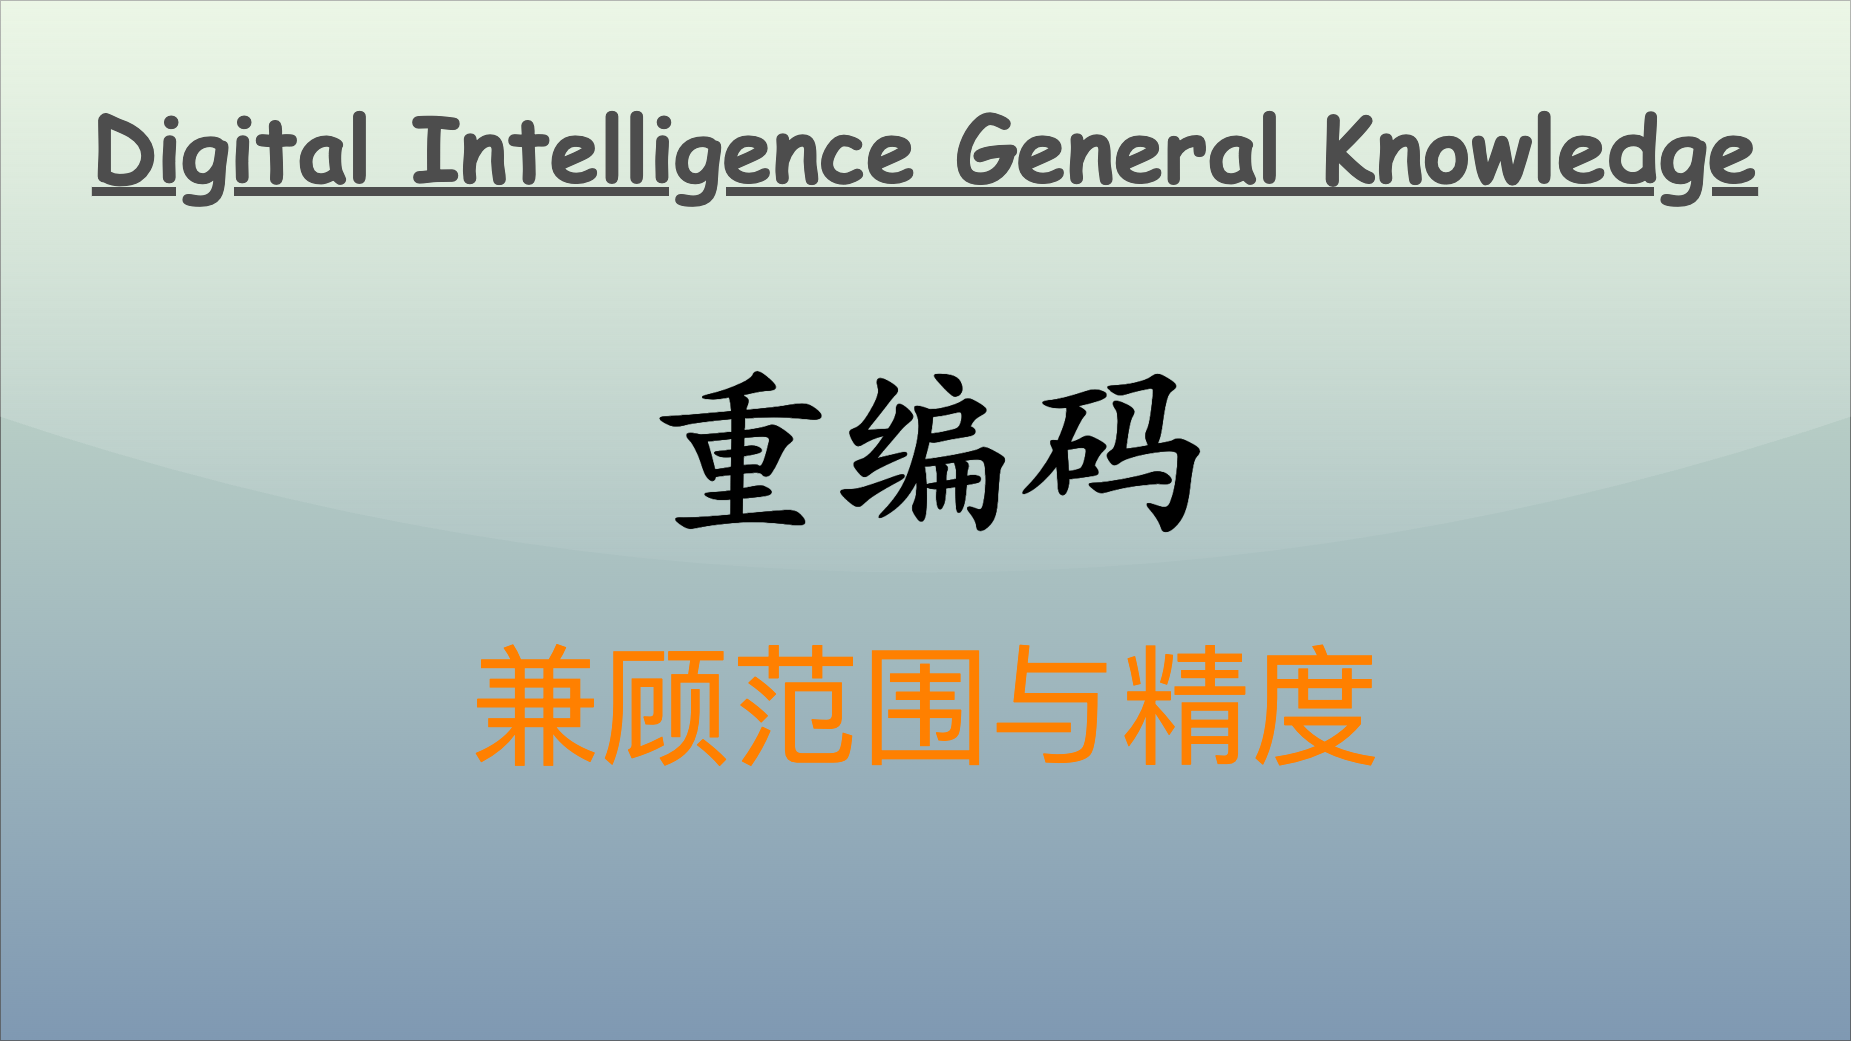

The diagram above was exported from draw.io. Its source (the exported page's mxGraphModel, read from the mxfile embedded in the PNG):
<mxGraphModel dx="563" dy="698" grid="1" gridSize="10" guides="1" tooltips="1" connect="1" arrows="1" fold="1" page="1" pageScale="1" pageWidth="1850" pageHeight="1040" math="0" shadow="0">
  <root>
    <mxCell id="0" />
    <mxCell id="1" parent="0" />
    <mxCell id="v5awPFEotDlEYcYJcZ2H-3" value="" style="rounded=0;whiteSpace=wrap;html=1;spacingLeft=470;opacity=50;textOpacity=50;gradientColor=#003366;fillColor=#B9E0A5;glass=1;shadow=0;" parent="1" vertex="1">
      <mxGeometry width="1850" height="1040" as="geometry" />
    </mxCell>
    <mxCell id="v5awPFEotDlEYcYJcZ2H-2" value="&lt;span style=&quot;font-family: 宋体; text-align: left; background-color: initial;&quot;&gt;&lt;font color=&quot;#ff8000&quot;&gt;兼顾范围与精度&lt;/font&gt;&lt;/span&gt;" style="text;html=1;align=center;verticalAlign=middle;resizable=0;points=[];autosize=1;strokeColor=none;fillColor=none;fontSize=130;fontColor=default;" parent="1" vertex="1">
      <mxGeometry x="460" y="620" width="930" height="170" as="geometry" />
    </mxCell>
    <mxCell id="2" value="Digital Intelligence General Knowledge" style="text;align=center;verticalAlign=top;resizable=0;points=[];autosize=1;strokeColor=none;fillColor=none;fontColor=#4D4D4D;fontFamily=Comic Sans MS;rotation=0;rounded=0;labelBackgroundColor=none;labelBorderColor=none;gradientColor=#B3B3B3;textShadow=0;fontSize=90;fontStyle=5;" parent="1" vertex="1">
      <mxGeometry x="80" y="86" width="1690" height="120" as="geometry" />
    </mxCell>
    <mxCell id="3" value="&lt;font size=&quot;1&quot; style=&quot;&quot;&gt;&lt;b style=&quot;&quot;&gt;&lt;span style=&quot;font-size: 190px;&quot;&gt;重编码&lt;/span&gt;&lt;/b&gt;&lt;/font&gt;" style="text;html=1;align=center;verticalAlign=middle;resizable=0;points=[];autosize=1;strokeColor=none;fillColor=none;fontColor=#000000;fontFamily=Kaiti SC;" parent="1" vertex="1">
      <mxGeometry x="630" y="320" width="590" height="240" as="geometry" />
    </mxCell>
  </root>
</mxGraphModel>